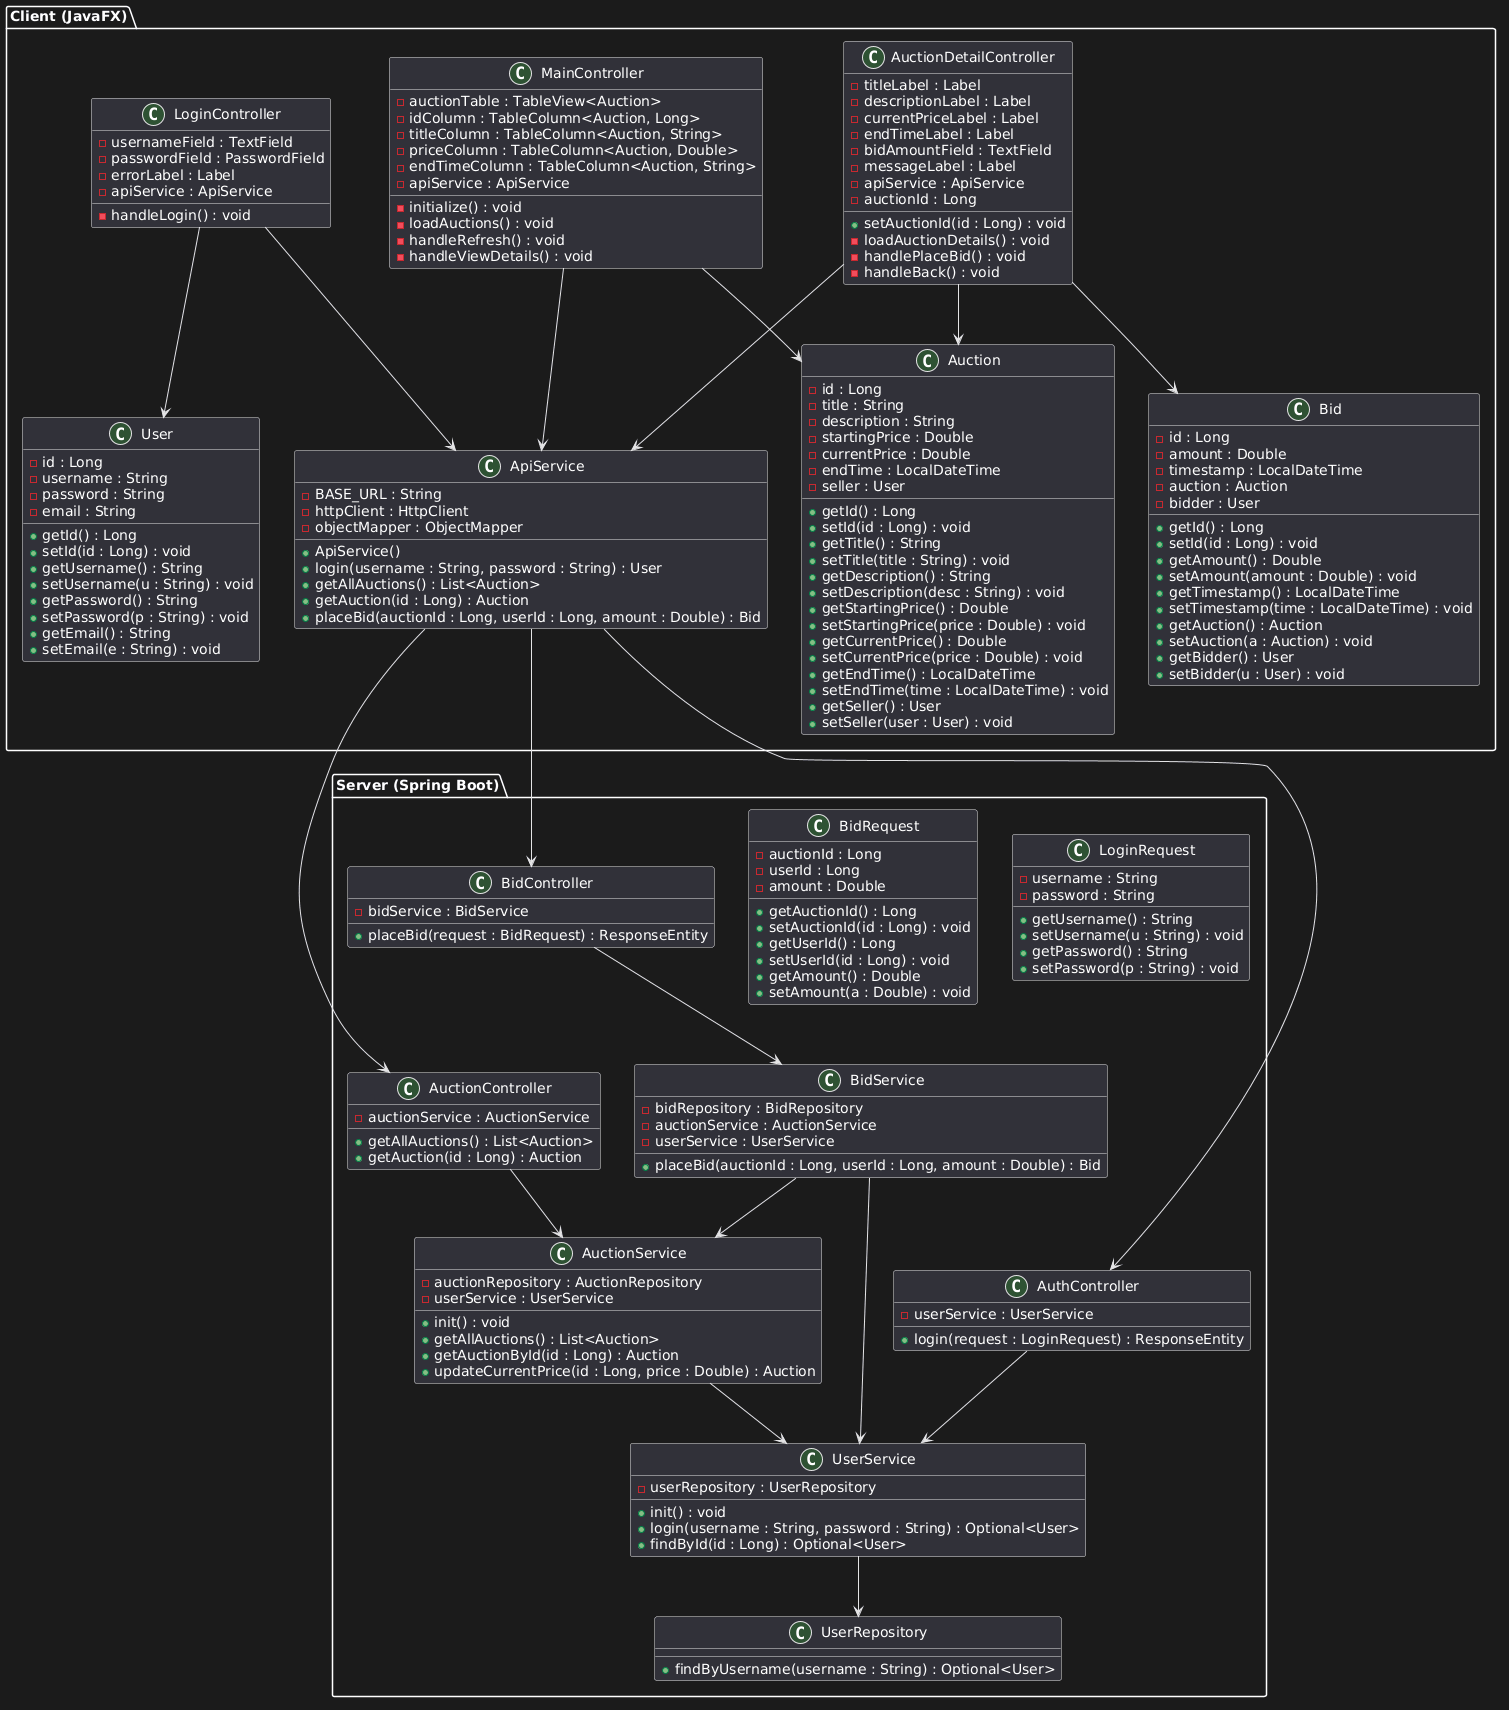

The diagram above was rendered by PlantUML. Its source (embedded in the PNG):
@startuml
' ===================== CLIENT =====================
package "Client (JavaFX)" {

class MainController {
    - auctionTable : TableView<Auction>
    - idColumn : TableColumn<Auction, Long>
    - titleColumn : TableColumn<Auction, String>
    - priceColumn : TableColumn<Auction, Double>
    - endTimeColumn : TableColumn<Auction, String>
    - apiService : ApiService

    - initialize() : void
    - loadAuctions() : void
    - handleRefresh() : void
    - handleViewDetails() : void
}

class LoginController {
    - usernameField : TextField
    - passwordField : PasswordField
    - errorLabel : Label
    - apiService : ApiService

    - handleLogin() : void
}

class AuctionDetailController {
    - titleLabel : Label
    - descriptionLabel : Label
    - currentPriceLabel : Label
    - endTimeLabel : Label
    - bidAmountField : TextField
    - messageLabel : Label
    - apiService : ApiService
    - auctionId : Long

    + setAuctionId(id : Long) : void
    - loadAuctionDetails() : void
    - handlePlaceBid() : void
    - handleBack() : void
}

class ApiService {
    - BASE_URL : String
    - httpClient : HttpClient
    - objectMapper : ObjectMapper

    + ApiService()
    + login(username : String, password : String) : User
    + getAllAuctions() : List<Auction>
    + getAuction(id : Long) : Auction
    + placeBid(auctionId : Long, userId : Long, amount : Double) : Bid
}

class Auction {
    - id : Long
    - title : String
    - description : String
    - startingPrice : Double
    - currentPrice : Double
    - endTime : LocalDateTime
    - seller : User

    + getId() : Long
    + setId(id : Long) : void
    + getTitle() : String
    + setTitle(title : String) : void
    + getDescription() : String
    + setDescription(desc : String) : void
    + getStartingPrice() : Double
    + setStartingPrice(price : Double) : void
    + getCurrentPrice() : Double
    + setCurrentPrice(price : Double) : void
    + getEndTime() : LocalDateTime
    + setEndTime(time : LocalDateTime) : void
    + getSeller() : User
    + setSeller(user : User) : void
}

class Bid {
    - id : Long
    - amount : Double
    - timestamp : LocalDateTime
    - auction : Auction
    - bidder : User

    + getId() : Long
    + setId(id : Long) : void
    + getAmount() : Double
    + setAmount(amount : Double) : void
    + getTimestamp() : LocalDateTime
    + setTimestamp(time : LocalDateTime) : void
    + getAuction() : Auction
    + setAuction(a : Auction) : void
    + getBidder() : User
    + setBidder(u : User) : void
}

class User {
    - id : Long
    - username : String
    - password : String
    - email : String

    + getId() : Long
    + setId(id : Long) : void
    + getUsername() : String
    + setUsername(u : String) : void
    + getPassword() : String
    + setPassword(p : String) : void
    + getEmail() : String
    + setEmail(e : String) : void
}

MainController --> ApiService
LoginController --> ApiService
AuctionDetailController --> ApiService

AuctionDetailController --> Auction
AuctionDetailController --> Bid
MainController --> Auction
LoginController --> User

}

' ===================== SERVER =====================
package "Server (Spring Boot)" {

class AuctionController {
    - auctionService : AuctionService

    + getAllAuctions() : List<Auction>
    + getAuction(id : Long) : Auction
}

class AuthController {
    - userService : UserService

    + login(request : LoginRequest) : ResponseEntity
}

class BidController {
    - bidService : BidService

    + placeBid(request : BidRequest) : ResponseEntity
}

class AuctionService {
    - auctionRepository : AuctionRepository
    - userService : UserService

    + init() : void
    + getAllAuctions() : List<Auction>
    + getAuctionById(id : Long) : Auction
    + updateCurrentPrice(id : Long, price : Double) : Auction
}

class BidService {
    - bidRepository : BidRepository
    - auctionService : AuctionService
    - userService : UserService

    + placeBid(auctionId : Long, userId : Long, amount : Double) : Bid
}

class UserService {
    - userRepository : UserRepository

    + init() : void
    + login(username : String, password : String) : Optional<User>
    + findById(id : Long) : Optional<User>
}

class UserRepository {
    + findByUsername(username : String) : Optional<User>
}

class BidRequest {
    - auctionId : Long
    - userId : Long
    - amount : Double

    + getAuctionId() : Long
    + setAuctionId(id : Long) : void
    + getUserId() : Long
    + setUserId(id : Long) : void
    + getAmount() : Double
    + setAmount(a : Double) : void
}

class LoginRequest {
    - username : String
    - password : String

    + getUsername() : String
    + setUsername(u : String) : void
    + getPassword() : String
    + setPassword(p : String) : void
}

AuctionController --> AuctionService
AuthController --> UserService
BidController --> BidService

BidService --> AuctionService
BidService --> UserService
AuctionService --> UserService
UserService --> UserRepository

}

' ===================== CLIENT - SERVER =====================
ApiService --> AuctionController
ApiService --> AuthController
ApiService --> BidController
@enduml